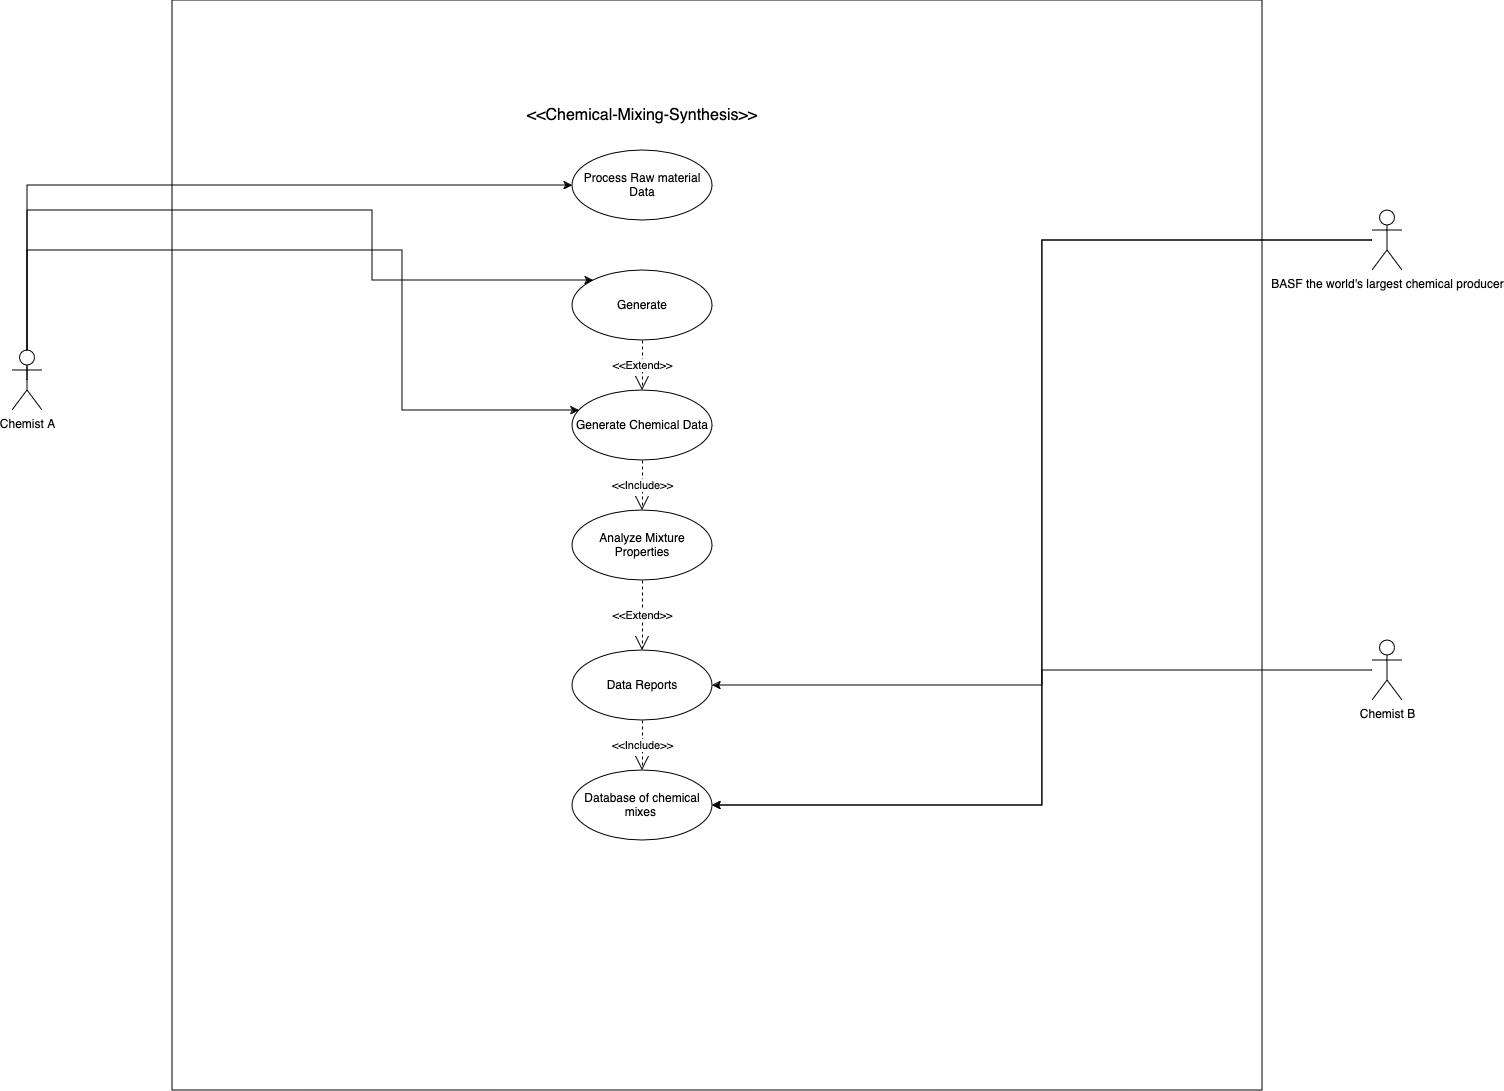

The diagram above was exported from draw.io. Its source (the exported page's mxGraphModel, read from the mxfile embedded in the PNG):
<mxGraphModel dx="867" dy="584" grid="1" gridSize="10" guides="1" tooltips="1" connect="1" arrows="1" fold="1" page="0" pageScale="1" pageWidth="900" pageHeight="1600" math="0" shadow="0">
  <root>
    <mxCell id="0" />
    <mxCell id="1" parent="0" />
    <mxCell id="HkZQD-zDINedIqQV_1Ix-1" value="" style="whiteSpace=wrap;html=1;aspect=fixed;labelBackgroundColor=none;" parent="1" vertex="1">
      <mxGeometry x="400" y="70" width="1090" height="1090" as="geometry" />
    </mxCell>
    <mxCell id="BS793bp_tLUFlU1xwsfM-6" style="edgeStyle=orthogonalEdgeStyle;rounded=0;orthogonalLoop=1;jettySize=auto;html=1;exitX=0.5;exitY=0.5;exitDx=0;exitDy=0;exitPerimeter=0;" parent="1" source="HkZQD-zDINedIqQV_1Ix-2" target="HkZQD-zDINedIqQV_1Ix-8" edge="1">
      <mxGeometry relative="1" as="geometry">
        <Array as="points">
          <mxPoint x="255" y="255" />
        </Array>
      </mxGeometry>
    </mxCell>
    <mxCell id="BS793bp_tLUFlU1xwsfM-7" style="edgeStyle=orthogonalEdgeStyle;rounded=0;orthogonalLoop=1;jettySize=auto;html=1;" parent="1" source="HkZQD-zDINedIqQV_1Ix-2" target="HkZQD-zDINedIqQV_1Ix-9" edge="1">
      <mxGeometry relative="1" as="geometry">
        <Array as="points">
          <mxPoint x="255" y="280" />
          <mxPoint x="600" y="280" />
          <mxPoint x="600" y="350" />
        </Array>
      </mxGeometry>
    </mxCell>
    <mxCell id="BS793bp_tLUFlU1xwsfM-9" style="edgeStyle=orthogonalEdgeStyle;rounded=0;orthogonalLoop=1;jettySize=auto;html=1;" parent="1" source="HkZQD-zDINedIqQV_1Ix-2" target="BS793bp_tLUFlU1xwsfM-2" edge="1">
      <mxGeometry relative="1" as="geometry">
        <Array as="points">
          <mxPoint x="255" y="320" />
          <mxPoint x="630" y="320" />
          <mxPoint x="630" y="480" />
        </Array>
      </mxGeometry>
    </mxCell>
    <mxCell id="HkZQD-zDINedIqQV_1Ix-2" value="Chemist A" style="shape=umlActor;verticalLabelPosition=bottom;verticalAlign=top;html=1;outlineConnect=0;labelBackgroundColor=none;" parent="1" vertex="1">
      <mxGeometry x="240" y="420" width="30" height="60" as="geometry" />
    </mxCell>
    <mxCell id="BS793bp_tLUFlU1xwsfM-23" style="edgeStyle=orthogonalEdgeStyle;rounded=0;orthogonalLoop=1;jettySize=auto;html=1;entryX=1;entryY=0.5;entryDx=0;entryDy=0;" parent="1" source="HkZQD-zDINedIqQV_1Ix-3" target="BS793bp_tLUFlU1xwsfM-14" edge="1">
      <mxGeometry relative="1" as="geometry" />
    </mxCell>
    <mxCell id="BS793bp_tLUFlU1xwsfM-42" style="edgeStyle=orthogonalEdgeStyle;rounded=0;orthogonalLoop=1;jettySize=auto;html=1;entryX=1;entryY=0.5;entryDx=0;entryDy=0;" parent="1" source="HkZQD-zDINedIqQV_1Ix-3" target="BS793bp_tLUFlU1xwsfM-37" edge="1">
      <mxGeometry relative="1" as="geometry" />
    </mxCell>
    <mxCell id="HkZQD-zDINedIqQV_1Ix-3" value="BASF the world's largest chemical producer" style="shape=umlActor;verticalLabelPosition=bottom;verticalAlign=top;html=1;outlineConnect=0;labelBackgroundColor=none;" parent="1" vertex="1">
      <mxGeometry x="1600" y="280" width="30" height="60" as="geometry" />
    </mxCell>
    <mxCell id="HkZQD-zDINedIqQV_1Ix-8" value="Process Raw material Data " style="ellipse;whiteSpace=wrap;html=1;labelBackgroundColor=none;" parent="1" vertex="1">
      <mxGeometry x="800" y="220" width="140" height="70" as="geometry" />
    </mxCell>
    <mxCell id="HkZQD-zDINedIqQV_1Ix-9" value="Generate " style="ellipse;whiteSpace=wrap;html=1;labelBackgroundColor=none;" parent="1" vertex="1">
      <mxGeometry x="800" y="340" width="140" height="70" as="geometry" />
    </mxCell>
    <mxCell id="BS793bp_tLUFlU1xwsfM-2" value="Generate Chemical Data" style="ellipse;whiteSpace=wrap;html=1;" parent="1" vertex="1">
      <mxGeometry x="800" y="460" width="140" height="70" as="geometry" />
    </mxCell>
    <mxCell id="BS793bp_tLUFlU1xwsfM-3" value="Analyze Mixture Properties" style="ellipse;whiteSpace=wrap;html=1;" parent="1" vertex="1">
      <mxGeometry x="800" y="580" width="140" height="70" as="geometry" />
    </mxCell>
    <mxCell id="BS793bp_tLUFlU1xwsfM-14" value="Data Reports" style="ellipse;whiteSpace=wrap;html=1;" parent="1" vertex="1">
      <mxGeometry x="800" y="720" width="140" height="70" as="geometry" />
    </mxCell>
    <mxCell id="BS793bp_tLUFlU1xwsfM-16" value="&amp;lt;&amp;lt;Chemical-Mixing-Synthesis&amp;gt;&amp;gt;" style="text;strokeColor=none;fillColor=none;html=1;align=center;verticalAlign=middle;whiteSpace=wrap;rounded=0;fontSize=16;" parent="1" vertex="1">
      <mxGeometry x="725" y="170" width="290" height="30" as="geometry" />
    </mxCell>
    <mxCell id="BS793bp_tLUFlU1xwsfM-30" value="&amp;lt;&amp;lt;Extend&amp;gt;&amp;gt;" style="endArrow=open;endSize=12;dashed=1;html=1;rounded=0;exitX=0.5;exitY=1;exitDx=0;exitDy=0;entryX=0.5;entryY=0;entryDx=0;entryDy=0;" parent="1" source="HkZQD-zDINedIqQV_1Ix-9" target="BS793bp_tLUFlU1xwsfM-2" edge="1">
      <mxGeometry width="160" relative="1" as="geometry">
        <mxPoint x="1200" y="700" as="sourcePoint" />
        <mxPoint x="1730" y="1020" as="targetPoint" />
        <Array as="points" />
      </mxGeometry>
    </mxCell>
    <mxCell id="BS793bp_tLUFlU1xwsfM-32" value="&amp;lt;&amp;lt;Include&amp;gt;&amp;gt;" style="endArrow=open;endSize=12;dashed=1;html=1;rounded=0;" parent="1" source="BS793bp_tLUFlU1xwsfM-2" target="BS793bp_tLUFlU1xwsfM-3" edge="1">
      <mxGeometry width="160" relative="1" as="geometry">
        <mxPoint x="1240" y="530" as="sourcePoint" />
        <mxPoint x="1400" y="530" as="targetPoint" />
      </mxGeometry>
    </mxCell>
    <mxCell id="BS793bp_tLUFlU1xwsfM-36" value="&amp;lt;&amp;lt;Extend&amp;gt;&amp;gt; " style="endArrow=open;endSize=12;dashed=1;html=1;rounded=0;exitX=0.5;exitY=1;exitDx=0;exitDy=0;entryX=0.5;entryY=0;entryDx=0;entryDy=0;" parent="1" source="BS793bp_tLUFlU1xwsfM-3" target="BS793bp_tLUFlU1xwsfM-14" edge="1">
      <mxGeometry width="160" relative="1" as="geometry">
        <mxPoint x="1100" y="880" as="sourcePoint" />
        <mxPoint x="1260" y="880" as="targetPoint" />
      </mxGeometry>
    </mxCell>
    <mxCell id="BS793bp_tLUFlU1xwsfM-37" value="Database of chemical mixes&amp;nbsp; " style="ellipse;whiteSpace=wrap;html=1;" parent="1" vertex="1">
      <mxGeometry x="800" y="840" width="140" height="70" as="geometry" />
    </mxCell>
    <mxCell id="BS793bp_tLUFlU1xwsfM-55" style="edgeStyle=orthogonalEdgeStyle;rounded=0;orthogonalLoop=1;jettySize=auto;html=1;entryX=1;entryY=0.5;entryDx=0;entryDy=0;" parent="1" source="BS793bp_tLUFlU1xwsfM-38" target="BS793bp_tLUFlU1xwsfM-37" edge="1">
      <mxGeometry relative="1" as="geometry" />
    </mxCell>
    <mxCell id="BS793bp_tLUFlU1xwsfM-38" value="Chemist B" style="shape=umlActor;verticalLabelPosition=bottom;verticalAlign=top;html=1;" parent="1" vertex="1">
      <mxGeometry x="1600" y="710" width="30" height="60" as="geometry" />
    </mxCell>
    <mxCell id="BS793bp_tLUFlU1xwsfM-44" value="&amp;lt;&amp;lt;Include&amp;gt;&amp;gt; " style="endArrow=open;endSize=12;dashed=1;html=1;rounded=0;entryX=0.5;entryY=0;entryDx=0;entryDy=0;" parent="1" source="BS793bp_tLUFlU1xwsfM-14" target="BS793bp_tLUFlU1xwsfM-37" edge="1">
      <mxGeometry width="160" relative="1" as="geometry">
        <mxPoint x="1840" y="1050" as="sourcePoint" />
        <mxPoint x="2000" y="1050" as="targetPoint" />
      </mxGeometry>
    </mxCell>
  </root>
</mxGraphModel>